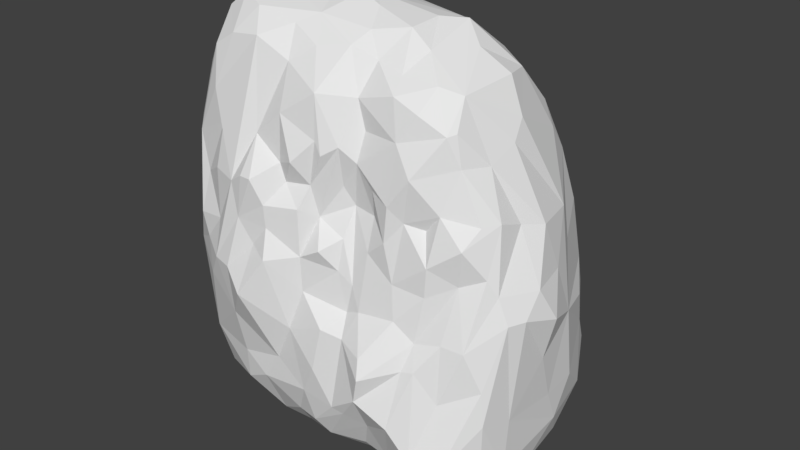 # Source: Floor_Plains_BigWall.blend  (saved by Blender 2.78.0; exported with 4.5.12 LTS)
import bpy
from mathutils import Matrix  # noqa: F401  (used for matrix-valued properties, if any)

bpy.ops.wm.read_factory_settings(use_empty=True)
scene = bpy.context.scene
scene.name = 'Scene'

# ---- collections
col_collection_1 = bpy.data.collections.new('Collection 1'); scene.collection.children.link(col_collection_1)

# ---- materials (node trees are filled in below, after node groups)
mat_material = bpy.data.materials.new('Material')
mat_material.alpha_threshold = 0.0
mat_material.use_transparent_shadow = False
mat_material.roughness = 0.5
mat_material.line_color = (0.0, 0.0, 0.0, 1.0)

# ---- material node trees

# ---- world
world_world = bpy.data.worlds.new('World'); scene.world = world_world
world_world.color = (0.05088, 0.05088, 0.05088)
world_world.use_sun_shadow = False
world_world.sun_shadow_jitter_overblur = 0.0
world_world.cycles.sampling_method = 'MANUAL'

# ---- meshes
me_cube = bpy.data.meshes.new('Cube')
me_cube.from_pydata([(1.765, -1.157, 2.956), (1.615, -1.269, 3.24), (-4.155, -1.912, 2.357), (1.777, -1.49, -0.4775), (1.574, -1.426, -0.7291), (1.735, -1.167, -0.6795), (-2.229, -1.264, 6.517), (-4.17, -1.175, -0.2125), (-4.11, -0.5791, -0.6941), (-0.0288, -2.401, 1.714), (0.05084, -2.536, 1.393), (-0.55, -2.202, 1.769), (-0.3739, -1.979, 2.247), (-2.418, -2.719, 2.15), (-2.796, -2.568, 2.483), (-1.97, -2.516, 2.851), (-2.495, -2.407, 4.19), (-2.445, -2.027, 4.827), (-2.776, -2.356, 4.006), (-2.267, -2.426, 4.196), (-4.271, 0.6338, 0.06788), (-3.975, 1.423, 4.746), (-0.472, 2.364, 0.8687), (-0.3123, 1.944, -0.05789), (-0.849, 2.289, 0.9009), (-2.741, 1.907, 4.356), (-3.736, 1.372, 5.71), (0.9267, 1.969, 3.701), (0.7557, 1.87, 4.369), (0.8058, 2.291, 2.787), (-1.061, 1.483, -0.7871), (-1.688, 1.254, -0.9185), (-3.268, -2.21, 4.052), (-3.284, -1.985, 4.776), (2.088, -0.8481, 2.505), (2.257, -0.2296, 2.334), (-1.594, -2.157, 4.587), (-1.5, -2.137, 3.79), (-1.816, -2.042, 4.157), (-1.664, -1.398, 6.286), (-0.9009, -1.678, 4.221), (-1.274, -1.859, 3.636), (-2.318, -2.38, 3.0), (-2.063, -2.349, 3.769), (-2.616, -2.406, 3.41), (-2.036, -2.342, 3.37), (-1.945, -0.3752, -1.203), (-4.122, -0.902, 5.905), (-3.954, -1.548, 5.589), (1.91, -1.006, -0.3599), (1.995, 0.1149, 0.5835), (2.057, -0.234, 1.516), (-2.007, -2.242, 0.8403), (-1.686, -2.257, 1.55), (-4.089, 1.216, 2.474), (0.3276, -1.689, 3.96), (0.4689, -1.75, 4.738), (-2.258, -1.894, -0.5319), (-1.763, -1.763, -0.641), (-3.807, 0.5542, 6.793), (1.685, 0.6972, 3.809), (1.093, 1.179, 4.856), (-1.59, 1.118, 6.291), (-4.048, 0.00518, -0.8027), (-4.25, 0.7816, 2.559), (1.569, 1.085, 3.03), (1.163, 1.9, 3.328), (1.019, 1.633, 4.338), (1.816, -0.1905, -0.7761), (1.974, 0.398, -0.06047), (-3.202, 1.395, 5.841), (-2.544, 1.698, 5.317), (1.27, 2.147, 0.9788), (1.417, 2.129, 0.5226), (1.235, 2.236, 1.588), (0.7524, 2.443, 1.361), (0.888, 2.347, 0.7525), (-1.423, 2.017, 4.108), (-0.6718, 2.336, 2.689), (-0.9708, 2.022, 4.011), (-1.369, 2.248, 2.769), (-3.601, 1.439, -0.6515), (-3.676, -1.077, -0.8602), (-3.501, -1.081, 6.783), (-3.938, -1.434, -0.462), (1.941, -0.954, 0.6196), (-0.4064, -2.37, 0.4557), (-0.6225, -2.411, 0.5105), (-1.095, -2.331, 0.000431), (1.335, -1.558, 3.749), (1.442, -1.218, 4.057), (1.071, -1.259, 4.919), (-0.273, -1.72, 4.35), (0.03746, -1.826, 3.575), (0.1103, -1.832, 4.219), (-0.3136, -1.624, 3.862), (-0.3872, -0.9197, -1.034), (-3.954, 0.1009, 6.836), (-3.586, 0.09096, 6.912), (-4.167, -1.657, 4.622), (0.4111, -1.472, 5.669), (0.4552, -1.052, 6.014), (-4.313, -0.8914, 1.337), (0.3229, -1.941, 2.336), (0.6807, -1.86, 2.031), (-0.8486, -1.918, 2.811), (-0.6631, -1.933, 2.122), (-0.5799, -1.881, 2.62), (-3.0, -1.298, 6.662), (-0.04089, -1.484, 5.859), (-2.126, -0.4312, 6.891), (-1.621, -0.3366, 6.929), (-0.5584, -1.528, 5.196), (-0.6062, -1.688, 4.69), (-1.948, -1.982, 5.283), (-1.916, -2.055, 4.469), (-0.2902, -1.489, -0.7691), (0.1863, -1.931, -0.4218), (0.7407, -1.765, -0.7191), (-3.146, 1.87, 3.228), (-3.385, 1.804, 1.018), (-3.659, 1.672, 3.48), (-3.386, 1.768, 4.371), (-4.048, 1.574, 0.757), (-4.173, 1.378, 1.139), (1.486, 1.906, -0.158), (-2.845, 0.4391, 6.829), (1.232, 1.289, -0.8427), (0.9507, -1.217, 5.439), (0.8087, -0.8574, 5.893), (1.727, 1.556, -0.02728), (0.1176, 2.214, 2.147), (-0.5601, 2.485, 1.42), (-0.4018, 2.376, 1.813), (-1.838, 2.32, 0.8359), (-2.607, 1.993, 0.2689), (-2.421, 2.124, 1.652), (-2.786, 2.104, 2.1), (-0.3164, 1.945, 4.664), (-0.03895, 1.687, 5.007), (0.2003, 2.055, 4.304), (-0.9411, 1.717, 4.935), (-2.808, 1.139, -0.9008), (-3.579, -2.249, 2.679), (-3.46, -2.34, 2.045), (-3.742, -2.211, 3.09), (1.165, -1.88, 1.077), (1.766, -1.517, 1.378), (1.491, -1.658, 2.054), (1.368, -2.095, -0.05666), (1.828, -1.532, 0.7664), (-4.311, -0.7131, 4.556), (-0.138, -1.164, 6.077), (1.262, -0.7648, 4.864), (-4.303, -1.655, 3.036), (-3.833, -1.988, 0.6588), (-3.768, -1.75, -0.2045), (-2.866, -2.169, 0.02875), (-2.843, -2.223, 0.6279), (0.4992, -2.354, 0.5528), (-0.6313, -1.127, 6.199), (-1.104, -1.208, 6.376), (0.6499, -1.542, 3.888), (0.8167, -1.746, 3.365), (0.9043, -1.539, 4.194), (1.26, -0.3209, -1.139), (-1.241, -1.949, 4.979), (-1.374, -1.942, 4.192), (-1.108, -1.977, 4.766), (1.261, -1.246, -0.8909), (-2.297, -1.324, -0.8783), (-1.908, 0.06633, -1.175), (-3.587, -1.842, 5.28), (-2.719, -1.652, 6.304), (1.367, -1.996, -0.3629), (1.205, -1.971, -0.5175), (1.85, -0.08244, 3.825), (1.658, -0.4851, 3.918), (2.092, -0.5144, 2.927), (0.8075, -2.035, 1.612), (0.5845, -2.071, 1.565), (-0.8996, -2.164, -0.2889), (-0.3404, -1.883, -0.3848), (-0.09593, -2.122, 0.2153), (-1.073, -2.376, 1.05), (-0.9765, -2.255, 1.806), (-1.477, -2.119, 2.291), (-1.335, -2.334, 0.4976), (-1.207, -0.4206, 6.794), (-1.892, -1.023, 6.687), (-2.875, -0.6603, 6.899), (-3.692, -0.3319, 6.74), (-4.245, 0.9987, 4.473), (-3.706, -0.2181, -0.9459), (1.562, 1.744, 1.11), (1.686, 1.444, 1.818), (-4.143, 0.3781, 6.65), (-4.15, 0.7672, 6.462), (-4.261, 0.04584, 5.216), (-4.001, 0.7134, 6.668), (-0.3283, 1.394, 5.815), (-0.9953, 1.569, 5.357), (0.6099, 2.181, 0.3916), (0.2208, 2.072, 0.005128), (-1.567, 0.8187, 6.615), (-2.023, 2.319, 3.913), (-4.075, 0.6698, -0.6236), (-3.901, 1.135, -0.6338), (-4.304, 0.9282, 0.6264), (1.724, 0.8321, -0.6677), (0.3911, 2.302, 2.031), (0.07594, 2.452, 1.498), (0.2984, 2.187, 3.144), (0.7448, 2.189, 2.083), (-1.254, 2.176, 0.3915), (0.1798, 0.08483, -1.275), (-0.9081, 0.06992, -1.287), (-1.496, -0.1034, 6.88), (-1.9, 0.3304, 6.819), (-2.963, 1.819, -0.5169), (-3.453, 1.805, -0.2505), (0.7877, 1.861, -0.518), (1.226, 1.9, -0.411), (0.4391, 1.065, -0.9309), (0.9288, 0.1555, 5.997), (0.7736, 0.674, 5.942), (0.3982, 0.05295, 6.342), (1.228, 0.05569, 5.405), (-0.3743, 0.005948, 6.687), (0.008383, -0.6607, 6.37), (-0.4213, -0.581, 6.63), (0.4922, -0.6321, -1.134), (-3.56, -1.585, -0.5729), (0.8725, -1.368, 5.411), (-4.002, 1.042, 6.308), (-3.521, -1.099, -0.9159), (-3.199, -2.29, 3.167), (-3.698, -2.007, 3.806), (-3.146, -2.495, 2.519), (-0.7251, -1.592, 3.91), (-0.8527, -1.834, 4.938), (-1.3, -1.859, 5.723), (-2.352, -2.255, 0.3097), (-0.1112, 2.364, 0.5175), (-3.196, 0.9912, 6.545), (-0.9007, 2.213, 2.219), (-2.227, 1.848, 4.836), (1.132, -1.766, 2.118), (-1.103, -2.108, 3.152), (-0.8079, -1.821, 3.377), (0.7848, -1.744, 2.844), (0.2035, -1.827, 2.907), (1.585, -0.2688, -1.01), (-2.534, 1.143, 6.361), (-3.816, -1.163, 6.499), (-0.3291, -1.782, 3.268), (-3.278, -1.647, 6.237), (-0.7026, -1.519, 5.692), (-3.879, 1.529, 2.4), (0.05749, 1.202, 5.99), (0.8014, 1.344, 5.219), (-4.112, 1.341, 0.04009), (-3.133, -0.07446, 7.03), (1.501, 1.138, -0.8121), (1.963, 0.1928, 2.982), (-0.9903, -0.8726, 6.555), (1.615, -0.9456, 4.075), (-0.1013, 2.315, 0.9801), (-1.768, 2.085, 0.1905), (-0.03431, 1.574, 5.47), (-0.01647, 0.3285, 6.646), (-3.674, -1.672, 5.98), (-2.865, -2.411, 1.499), (0.9131, -2.286, 0.05611), (-4.07, -1.806, 4.413), (-4.362, -0.1002, 2.873), (1.243, -1.485, 3.089), (-2.067, -1.62, 6.009), (-4.123, 1.089, 5.743), (-0.07634, 1.73, -0.5099), (-4.007, -0.2585, 6.557), (2.011, 0.5453, 2.036), (1.306, -0.2305, 5.091), (-4.067, -1.731, 0.3428), (1.984, 0.7973, 0.6374), (-0.05519, -2.5, 0.931), (-1.61, -2.169, -0.09668), (-3.797, 0.6757, -0.8506), (-3.796, 1.607, -0.239), (1.301, 0.07396, -1.144), (1.243, 2.099, 2.152), (1.218, 2.165, 0.1785), (-1.232, 2.408, 1.615), (1.953, -1.142, 2.497), (-1.491, -2.135, 2.935), (-0.2233, 0.4743, 6.589), (0.1174, -1.623, 5.206), (-1.544, 1.722, 5.24), (-4.224, -0.2672, -0.3633)], [], [(1, 276, 148), (2, 283, 155), (155, 272, 144), (175, 169, 4), (6, 277, 39), (39, 189, 6), (39, 161, 189), (46, 231, 96), (9, 11, 10), (10, 11, 285), (106, 11, 12), (12, 251, 255), (13, 15, 42), (42, 44, 14), (44, 238, 14), (17, 18, 16), (18, 44, 16), (16, 19, 17), (261, 207, 206), (261, 288, 207), (206, 20, 261), (21, 26, 122), (278, 26, 21), (23, 24, 22), (203, 23, 243), (24, 132, 22), (70, 25, 26), (26, 278, 234), (66, 29, 27), (260, 67, 28), (33, 274, 237), (33, 32, 18), (0, 293, 34), (35, 281, 264), (167, 36, 38), (166, 114, 36), (36, 115, 38), (37, 167, 38), (39, 241, 161), (40, 239, 113), (41, 249, 239), (113, 240, 40), (37, 43, 45), (45, 44, 42), (42, 15, 45), (46, 171, 216), (216, 231, 46), (48, 271, 254), (102, 275, 208), (102, 154, 275), (69, 85, 49), (64, 275, 192), (192, 54, 64), (192, 258, 54), (56, 233, 296), (56, 296, 94), (57, 170, 58), (170, 116, 58), (59, 244, 199), (59, 97, 98), (60, 61, 227), (8, 298, 206), (63, 287, 193), (64, 54, 124), (54, 258, 124), (124, 208, 64), (67, 60, 65), (60, 281, 65), (65, 290, 66), (66, 67, 65), (258, 120, 220), (220, 288, 123), (68, 69, 49), (209, 69, 68), (49, 5, 68), (71, 25, 70), (246, 25, 71), (70, 253, 71), (74, 194, 72), (72, 194, 73), (73, 291, 76), (75, 72, 76), (77, 79, 78), (79, 212, 131), (81, 220, 219), (81, 288, 220), (83, 256, 108), (191, 254, 83), (8, 82, 84), (283, 7, 84), (85, 51, 34), (85, 293, 150), (11, 184, 87), (88, 86, 87), (87, 187, 88), (89, 266, 90), (92, 93, 94), (92, 95, 93), (95, 239, 255), (118, 116, 96), (97, 191, 262), (97, 280, 191), (99, 274, 271), (48, 47, 99), (271, 48, 99), (109, 296, 100), (7, 283, 154), (104, 250, 103), (104, 276, 250), (9, 10, 103), (106, 12, 107), (107, 249, 105), (107, 105, 106), (173, 6, 108), (101, 152, 109), (110, 189, 111), (257, 112, 296), (92, 94, 113), (114, 166, 241), (115, 36, 114), (17, 115, 114), (118, 169, 175), (119, 258, 121), (137, 120, 119), (121, 21, 122), (122, 25, 119), (73, 130, 125), (126, 262, 218), (223, 221, 127), (128, 129, 233), (133, 245, 78), (78, 131, 133), (136, 135, 137), (140, 79, 138), (138, 141, 139), (171, 287, 142), (31, 219, 30), (2, 144, 143), (143, 145, 2), (237, 145, 236), (276, 247, 148), (273, 149, 146), (198, 275, 151), (47, 198, 151), (152, 230, 160), (90, 266, 91), (155, 283, 156), (156, 157, 155), (157, 232, 57), (286, 242, 57), (242, 158, 157), (117, 273, 159), (277, 114, 241), (39, 277, 241), (230, 265, 160), (162, 55, 163), (55, 251, 163), (162, 163, 164), (5, 169, 165), (231, 215, 165), (168, 166, 167), (169, 5, 4), (170, 57, 235), (271, 274, 172), (173, 256, 172), (172, 256, 271), (174, 175, 3), (176, 153, 177), (282, 153, 176), (176, 177, 178), (177, 266, 0), (179, 273, 146), (179, 180, 159), (180, 285, 159), (181, 116, 182), (183, 86, 181), (53, 184, 185), (184, 11, 185), (217, 188, 228), (265, 188, 111), (189, 161, 265), (190, 110, 262), (194, 74, 195), (196, 280, 97), (196, 199, 197), (196, 97, 199), (197, 278, 192), (197, 199, 234), (260, 269, 259), (269, 201, 200), (80, 136, 205), (77, 80, 205), (205, 25, 246), (246, 77, 205), (284, 69, 130), (284, 130, 194), (281, 50, 284), (194, 281, 284), (211, 131, 210), (210, 212, 29), (210, 131, 212), (210, 213, 75), (292, 24, 214), (23, 279, 214), (24, 23, 214), (215, 231, 216), (0, 1, 148, 293), (221, 291, 222), (127, 215, 223), (31, 30, 223), (215, 31, 223), (61, 260, 225), (224, 225, 226), (224, 129, 227), (229, 270, 228), (1, 89, 276), (272, 14, 238, 144), (1, 266, 89), (145, 274, 2), (2, 155, 144), (3, 4, 5), (3, 175, 4), (170, 46, 96), (170, 235, 46), (8, 7, 298), (9, 12, 11), (9, 103, 12), (103, 251, 12), (255, 107, 12), (255, 239, 107), (13, 42, 14), (14, 272, 13), (267, 243, 22, 132), (114, 277, 17), (18, 238, 44), (17, 19, 115), (16, 44, 19), (261, 20, 208), (122, 26, 25), (212, 28, 27, 29), (243, 23, 22), (203, 279, 23), (24, 292, 132), (26, 234, 70), (234, 244, 70), (66, 290, 29), (67, 66, 27, 28), (28, 212, 140), (18, 32, 236, 238), (140, 260, 28), (30, 219, 279), (32, 33, 237), (237, 236, 32), (172, 33, 18, 173), (173, 18, 17, 277), (19, 43, 38, 115), (178, 0, 34), (178, 34, 35), (178, 35, 264), (0, 266, 1), (167, 166, 36), (37, 38, 43), (240, 113, 112, 257), (45, 294, 37), (241, 257, 161), (41, 248, 249), (40, 240, 41), (41, 294, 248), (40, 41, 239), (44, 45, 43, 19), (150, 3, 49, 85), (45, 15, 294), (47, 48, 254), (47, 254, 280), (47, 151, 99), (151, 154, 99), (208, 20, 102), (20, 298, 102), (13, 52, 53, 15), (49, 3, 5), (50, 85, 69), (50, 69, 284), (50, 281, 51), (51, 85, 50), (15, 53, 186, 294), (158, 242, 52, 272), (187, 52, 242, 286), (52, 13, 272), (53, 52, 187), (282, 176, 60, 227), (192, 21, 258), (94, 93, 55), (93, 251, 55), (94, 55, 56), (57, 58, 286), (58, 116, 181), (98, 126, 59), (98, 262, 126), (259, 62, 204, 295), (176, 264, 60), (264, 281, 60), (62, 259, 200), (297, 253, 62, 201), (62, 200, 201), (244, 204, 62, 253), (246, 71, 253, 297), (63, 8, 206), (208, 275, 64), (65, 281, 290), (67, 61, 60), (67, 260, 61), (123, 258, 220), (220, 120, 135), (68, 5, 252), (252, 289, 68), (70, 244, 253), (74, 75, 213, 290), (73, 194, 130), (72, 73, 76), (125, 291, 73), (75, 76, 267), (75, 74, 72), (142, 81, 219, 31), (78, 79, 131), (78, 80, 77), (78, 245, 80), (245, 292, 80), (77, 141, 79), (77, 297, 141), (256, 83, 254, 271), (142, 287, 81), (235, 232, 82), (190, 83, 108, 189), (87, 86, 285, 11), (83, 190, 191), (191, 280, 254), (7, 8, 84), (84, 232, 156), (84, 82, 232), (156, 283, 84), (51, 35, 34), (51, 281, 35), (85, 34, 293), (87, 184, 187), (118, 96, 231, 169), (187, 286, 88), (164, 89, 90), (90, 91, 164), (93, 255, 251), (93, 95, 255), (186, 185, 106, 105), (97, 262, 98), (99, 154, 274), (100, 296, 233), (233, 101, 100), (233, 129, 101), (102, 298, 7), (102, 7, 154), (103, 250, 251), (103, 10, 104), (10, 180, 104), (10, 285, 180), (185, 11, 106), (107, 239, 249), (294, 186, 105, 248), (105, 249, 248), (208, 124, 123, 261), (108, 256, 173), (173, 277, 6), (108, 6, 189), (257, 296, 109), (100, 101, 109), (113, 296, 112), (113, 95, 92), (113, 239, 95), (113, 94, 296), (118, 175, 117), (175, 273, 117), (118, 117, 116), (119, 120, 258), (119, 25, 137), (137, 135, 120), (121, 258, 21), (121, 122, 119), (263, 125, 130, 209), (124, 258, 123), (123, 288, 261), (125, 263, 222), (125, 222, 291), (217, 295, 218), (218, 204, 126), (204, 59, 126), (204, 244, 59), (263, 289, 127), (223, 279, 221), (128, 153, 129), (153, 282, 129), (292, 245, 133, 132), (211, 132, 133, 131), (292, 134, 136, 80), (211, 267, 132), (135, 134, 268), (134, 292, 268), (135, 268, 219), (134, 135, 136), (137, 205, 136), (137, 25, 205), (260, 140, 138, 139), (201, 269, 139, 141), (139, 269, 260), (140, 212, 79), (183, 182, 117, 159), (138, 79, 141), (141, 297, 201), (171, 193, 287), (142, 216, 171), (171, 46, 193), (46, 235, 193), (31, 216, 142), (143, 144, 238), (143, 238, 236), (143, 236, 145), (237, 274, 145), (148, 146, 147), (148, 147, 293), (146, 148, 247), (146, 149, 147), (150, 147, 149), (150, 293, 147), (151, 275, 154), (47, 280, 198), (160, 109, 152), (160, 257, 109), (152, 101, 229), (152, 229, 230), (153, 128, 91), (91, 128, 233), (91, 266, 153), (154, 283, 2), (154, 2, 274), (156, 232, 157), (157, 158, 155), (158, 272, 155), (157, 57, 242), (182, 116, 117), (55, 162, 164, 56), (159, 285, 183), (160, 265, 161), (161, 257, 160), (56, 164, 91, 233), (276, 89, 163, 250), (163, 251, 250), (164, 163, 89), (41, 167, 37, 294), (165, 289, 252), (165, 215, 289), (252, 5, 165), (169, 231, 165), (168, 241, 166), (168, 167, 240), (167, 41, 240), (241, 168, 240, 257), (149, 174, 3, 150), (96, 116, 170), (57, 232, 235), (274, 33, 172), (273, 175, 174, 149), (104, 179, 247, 276), (178, 177, 0), (177, 153, 266), (178, 264, 176), (179, 159, 273), (146, 247, 179), (58, 181, 88, 286), (179, 104, 180), (182, 183, 181), (183, 285, 86), (181, 86, 88), (8, 63, 193, 82), (185, 186, 53), (53, 187, 184), (228, 188, 230), (265, 230, 188), (189, 265, 111), (262, 191, 190), (190, 189, 110), (192, 278, 21), (193, 235, 82), (76, 202, 243, 267), (195, 74, 290), (194, 195, 281), (195, 290, 281), (198, 280, 196), (198, 196, 197), (198, 197, 192), (192, 275, 198), (234, 278, 197), (199, 97, 59), (199, 244, 234), (200, 259, 269), (203, 221, 279), (203, 243, 202), (291, 221, 203, 202), (287, 63, 206, 207), (202, 76, 291), (204, 218, 295), (246, 297, 77), (206, 298, 20), (207, 288, 81), (263, 209, 68, 289), (207, 81, 287), (211, 210, 75, 267), (209, 130, 69), (268, 214, 279, 219), (210, 29, 213), (213, 29, 290), (225, 224, 227, 61), (268, 292, 214), (215, 216, 31), (217, 111, 188), (217, 228, 295), (217, 218, 111), (218, 110, 111), (218, 262, 110), (219, 220, 135), (222, 127, 221), (222, 263, 127), (223, 30, 279), (127, 289, 215), (225, 260, 259), (270, 225, 259, 295), (225, 270, 226), (129, 226, 270, 229), (226, 129, 224), (227, 129, 282), (228, 270, 295), (228, 230, 229), (229, 101, 129)])
_uv = me_cube.uv_layers.new(name='UVMap')
_uv.uv.foreach_set('vector', [0.1018, 0.1162, 0.1021, 0.109, 0.1176, 0.1079, 0.1088, 0.1114, 0.0891, 0.08307, 0.09498, 0.08576, 0.04955, 0.06898, 0.04727, 0.09028, 0.03676, 0.08522, 0.3012, 0.1164, 0.3105, 0.1117, 0.3105, 0.118, 0.2087, 0.2929, 0.2181, 0.2918, 0.2164, 0.3, 0.2164, 0.3, 0.2077, 0.2998, 0.2087, 0.2929, 0.2164, 0.3, 0.2182, 0.3098, 0.2077, 0.2998, 0.2897, 0.06018, 0.31, 0.09648, 0.2988, 0.08581, 0.115, 0.08014, 0.1095, 0.0733, 0.1203, 0.07948, 0.1203, 0.07948, 0.1095, 0.0733, 0.125, 0.07621, 0.1028, 0.07416, 0.1095, 0.0733, 0.1036, 0.07886, 0.1036, 0.07886, 0.09882, 0.09093, 0.0903, 0.08444, 0.09426, 0.04405, 0.08774, 0.05455, 0.08263, 0.05044, 0.08263, 0.05044, 0.0756, 0.0474, 0.0866, 0.04028, 0.0756, 0.0474, 0.08323, 0.03542, 0.0866, 0.04028, 0.05731, 0.05728, 0.06686, 0.04754, 0.0669, 0.05233, 0.06686, 0.04754, 0.0756, 0.0474, 0.0669, 0.05233, 0.0669, 0.05233, 0.06858, 0.05574, 0.05731, 0.05728, 0.0477, 0.1007, 0.04443, 0.08923, 0.05044, 0.08612, 0.0477, 0.1007, 0.04184, 0.09836, 0.04443, 0.08923, 0.05044, 0.08612, 0.05692, 0.09611, 0.0477, 0.1007, 0.3071, 0.3045, 0.3098, 0.3161, 0.299, 0.3079, 0.1001, 0.1826, 0.09611, 0.184, 0.08723, 0.1703, 0.05955, 0.04692, 0.0743, 0.05724, 0.06965, 0.06019, 0.05376, 0.05249, 0.05955, 0.04692, 0.06281, 0.0588, 0.0743, 0.05724, 0.07487, 0.06682, 0.06965, 0.06019, 0.2593, 0.4248, 0.2652, 0.4088, 0.2656, 0.4314, 0.09611, 0.184, 0.1001, 0.1826, 0.1055, 0.1905, 0.1111, 0.1654, 0.1126, 0.1576, 0.1143, 0.1697, 0.3136, 0.3951, 0.3106, 0.3798, 0.3144, 0.3792, 0.05167, 0.0445, 0.04946, 0.03187, 0.06072, 0.03426, 0.05167, 0.0445, 0.06193, 0.04088, 0.06686, 0.04754, 0.2619, 0.3744, 0.2584, 0.3671, 0.2621, 0.3653, 0.2687, 0.3589, 0.2772, 0.3501, 0.2796, 0.3666, 0.03003, 0.1485, 0.02412, 0.1527, 0.0237, 0.1449, 0.06368, 0.07657, 0.05504, 0.06685, 0.06712, 0.06872, 0.02412, 0.1527, 0.02065, 0.1477, 0.0237, 0.1449, 0.07746, 0.06709, 0.07234, 0.07146, 0.07015, 0.06415, 0.2164, 0.3, 0.2285, 0.3013, 0.2182, 0.3098, 0.05373, 0.1814, 0.05005, 0.1811, 0.05541, 0.1764, 0.07942, 0.07117, 0.08573, 0.07741, 0.0785, 0.08179, 0.05541, 0.1764, 0.05935, 0.1775, 0.05373, 0.1814, 0.07746, 0.06709, 0.07485, 0.05751, 0.07991, 0.05637, 0.07991, 0.05637, 0.0756, 0.0474, 0.08263, 0.05044, 0.08263, 0.05044, 0.08774, 0.05455, 0.07991, 0.05637, 0.2244, 0.1257, 0.2264, 0.1308, 0.2129, 0.1363, 0.3033, 0.07255, 0.31, 0.09648, 0.2897, 0.06018, 0.3069, 0.3836, 0.3118, 0.3884, 0.3099, 0.3997, 0.08715, 0.1038, 0.09043, 0.1321, 0.05804, 0.1064, 0.08715, 0.1038, 0.1115, 0.1233, 0.09043, 0.1321, 0.2599, 0.3191, 0.247, 0.3375, 0.2392, 0.3229, 0.07655, 0.1337, 0.09043, 0.1321, 0.09031, 0.1634, 0.09031, 0.1634, 0.07028, 0.1355, 0.07655, 0.1337, 0.09031, 0.1634, 0.06561, 0.1366, 0.07028, 0.1355, 0.2527, 0.3248, 0.2452, 0.3353, 0.2437, 0.3219, 0.07782, 0.1025, 0.06883, 0.0996, 0.08206, 0.09467, 0.2696, 0.0666, 0.2767, 0.06131, 0.2762, 0.07237, 0.2767, 0.06131, 0.2931, 0.09137, 0.2762, 0.07237, 0.254, 0.4439, 0.2525, 0.431, 0.2582, 0.4444, 0.254, 0.4439, 0.251, 0.4502, 0.2465, 0.4458, 0.293, 0.3765, 0.3082, 0.3903, 0.2971, 0.4051, 0.06561, 0.07614, 0.06457, 0.08329, 0.05044, 0.08612, 0.256, 0.1198, 0.2561, 0.1278, 0.2495, 0.1183, 0.07655, 0.1337, 0.07028, 0.1355, 0.05674, 0.1171, 0.07028, 0.1355, 0.06561, 0.1366, 0.05674, 0.1171, 0.05674, 0.1171, 0.05804, 0.1064, 0.07655, 0.1337, 0.3106, 0.3798, 0.293, 0.3765, 0.2926, 0.3625, 0.293, 0.3765, 0.2772, 0.3501, 0.2926, 0.3625, 0.2926, 0.3625, 0.3002, 0.3436, 0.3064, 0.3627, 0.3064, 0.3627, 0.3106, 0.3798, 0.2926, 0.3625, 0.09991, 0.1023, 0.08953, 0.09549, 0.08412, 0.08454, 0.08412, 0.08454, 0.08675, 0.08131, 0.09389, 0.08808, 0.2471, 0.3119, 0.2599, 0.3191, 0.2392, 0.3229, 0.2616, 0.3076, 0.2599, 0.3191, 0.2471, 0.3119, 0.2604, 0.1758, 0.2563, 0.1721, 0.2684, 0.1648, 0.1026, 0.1393, 0.1088, 0.1371, 0.1043, 0.1495, 0.08374, 0.169, 0.09195, 0.1734, 0.08384, 0.1762, 0.2593, 0.4248, 0.2474, 0.4204, 0.2571, 0.4116, 0.1045, 0.1435, 0.09632, 0.1398, 0.1001, 0.1367, 0.1001, 0.1367, 0.09632, 0.1398, 0.09713, 0.1313, 0.04088, 0.1188, 0.04136, 0.1151, 0.04814, 0.1197, 0.05737, 0.07458, 0.04672, 0.07089, 0.05131, 0.0679, 0.07942, 0.1545, 0.07486, 0.1483, 0.07995, 0.1368, 0.052, 0.159, 0.07084, 0.1722, 0.06734, 0.1829, 0.08215, 0.07755, 0.08412, 0.08454, 0.07805, 0.08497, 0.08215, 0.07755, 0.08675, 0.08131, 0.08412, 0.08454, 0.1953, 0.2754, 0.2068, 0.2742, 0.2016, 0.2816, 0.2443, 0.4506, 0.2385, 0.4592, 0.2347, 0.4553, 0.2323, 0.08922, 0.2371, 0.083, 0.2451, 0.08641, 0.0891, 0.08307, 0.07731, 0.07896, 0.07836, 0.07333, 0.247, 0.3375, 0.263, 0.3467, 0.2621, 0.3653, 0.247, 0.3375, 0.2584, 0.3671, 0.2407, 0.3432, 0.1095, 0.0733, 0.1155, 0.06172, 0.1256, 0.0663, 0.07928, 0.105, 0.08088, 0.1181, 0.07803, 0.1155, 0.07803, 0.1155, 0.07206, 0.105, 0.07928, 0.105, 0.2633, 0.3893, 0.2733, 0.3903, 0.2699, 0.3918, 0.07707, 0.08985, 0.08941, 0.09104, 0.08206, 0.09467, 0.05118, 0.1744, 0.04746, 0.1771, 0.04434, 0.1742, 0.08223, 0.08773, 0.0785, 0.08179, 0.0903, 0.08444, 0.3003, 0.1076, 0.2931, 0.09137, 0.2988, 0.08581, 0.04534, 0.1433, 0.04186, 0.1444, 0.03868, 0.1371, 0.04534, 0.1433, 0.04386, 0.1475, 0.04186, 0.1444, 0.04536, 0.03189, 0.04946, 0.03187, 0.03232, 0.04469, 0.132, 0.1613, 0.1266, 0.1707, 0.1251, 0.1465, 0.03232, 0.04469, 0.03441, 0.03943, 0.04536, 0.03189, 0.2338, 0.3227, 0.2437, 0.3219, 0.2393, 0.3289, 0.07731, 0.07896, 0.0891, 0.08307, 0.1115, 0.1233, 0.1132, 0.09459, 0.1033, 0.09991, 0.1073, 0.08999, 0.1132, 0.09459, 0.1021, 0.109, 0.1033, 0.09991, 0.115, 0.08014, 0.1203, 0.07948, 0.1073, 0.08999, 0.1028, 0.07416, 0.1036, 0.07886, 0.09701, 0.07762, 0.09701, 0.07762, 0.08573, 0.07741, 0.09294, 0.07412, 0.09701, 0.07762, 0.09294, 0.07412, 0.1028, 0.07416, 0.21, 0.2829, 0.2087, 0.2929, 0.2016, 0.2816, 0.233, 0.3328, 0.2286, 0.3235, 0.2338, 0.3227, 0.2254, 0.4319, 0.2178, 0.4337, 0.2205, 0.4246, 0.2313, 0.3118, 0.2385, 0.312, 0.2437, 0.3219, 0.05118, 0.1744, 0.04856, 0.1708, 0.05541, 0.1764, 0.2299, 0.2891, 0.2386, 0.2989, 0.2285, 0.3013, 0.06568, 0.0638, 0.06712, 0.06872, 0.05504, 0.06685, 0.05731, 0.05728, 0.06568, 0.0638, 0.05504, 0.06685, 0.3003, 0.1076, 0.3105, 0.1117, 0.3012, 0.1164, 0.09804, 0.1157, 0.09991, 0.1023, 0.1035, 0.1136, 0.1057, 0.05535, 0.1051, 0.0365, 0.1161, 0.06279, 0.1035, 0.1136, 0.1117, 0.1206, 0.1055, 0.1232, 0.1258, 0.07255, 0.1181, 0.07814, 0.1161, 0.06279, 0.2882, 0.3184, 0.276, 0.3131, 0.2801, 0.3093, 0.2421, 0.4327, 0.2394, 0.442, 0.2306, 0.4215, 0.2129, 0.2689, 0.2153, 0.2838, 0.2045, 0.2775, 0.2446, 0.3373, 0.236, 0.3385, 0.2452, 0.3353, 0.07469, 0.07104, 0.08277, 0.07044, 0.08341, 0.07833, 0.08341, 0.07833, 0.0692, 0.0765, 0.07469, 0.07104, 0.09834, 0.05314, 0.0914, 0.03553, 0.1057, 0.05535, 0.0701, 0.1596, 0.052, 0.159, 0.06239, 0.1546, 0.0875, 0.1137, 0.09027, 0.1223, 0.08213, 0.1137, 0.2264, 0.1308, 0.2561, 0.1278, 0.2455, 0.1386, 0.06112, 0.08377, 0.07805, 0.08497, 0.05649, 0.08991, 0.07468, 0.022, 0.08592, 0.02945, 0.07676, 0.03055, 0.03288, 0.1216, 0.03176, 0.1252, 0.02622, 0.1166, 0.06072, 0.03426, 0.07034, 0.02986, 0.07375, 0.03808, 0.1021, 0.109, 0.1148, 0.1022, 0.1176, 0.1079, 0.1415, 0.08845, 0.1451, 0.09578, 0.1285, 0.09811, 0.1088, 0.1675, 0.09043, 0.1321, 0.1127, 0.1523, 0.1266, 0.1707, 0.1088, 0.1675, 0.1127, 0.1523, 0.2286, 0.3235, 0.2165, 0.3239, 0.2234, 0.3166, 0.2699, 0.3918, 0.2733, 0.3903, 0.2764, 0.4056, 0.2424, 0.05264, 0.2452, 0.04608, 0.2533, 0.04669, 0.2533, 0.04669, 0.2565, 0.06289, 0.2424, 0.05264, 0.2565, 0.06289, 0.2601, 0.04647, 0.2696, 0.0666, 0.2694, 0.07995, 0.2579, 0.07249, 0.2696, 0.0666, 0.2579, 0.07249, 0.2503, 0.06753, 0.2565, 0.06289, 0.2911, 0.1024, 0.2906, 0.1175, 0.2813, 0.1152, 0.2181, 0.2918, 0.2299, 0.2891, 0.2285, 0.3013, 0.2164, 0.3, 0.2181, 0.2918, 0.2285, 0.3013, 0.2165, 0.3239, 0.215, 0.3137, 0.2234, 0.3166, 0.08838, 0.1029, 0.086, 0.09759, 0.09715, 0.1024, 0.086, 0.09759, 0.09882, 0.09093, 0.09715, 0.1024, 0.08838, 0.1029, 0.09715, 0.1024, 0.08643, 0.108, 0.3133, 0.1195, 0.3105, 0.1117, 0.3193, 0.1061, 0.31, 0.09648, 0.3134, 0.08809, 0.3193, 0.1061, 0.06741, 0.07763, 0.06368, 0.07657, 0.07234, 0.07146, 0.3105, 0.1117, 0.3133, 0.1195, 0.3105, 0.118, 0.2767, 0.06131, 0.2696, 0.0666, 0.2672, 0.04267, 0.03232, 0.04469, 0.04946, 0.03187, 0.04249, 0.04251, 0.21, 0.2829, 0.2068, 0.2742, 0.2174, 0.2648, 0.2174, 0.2648, 0.2068, 0.2742, 0.2072, 0.267, 0.301, 0.1199, 0.3012, 0.1164, 0.3095, 0.1229, 0.2824, 0.3812, 0.2822, 0.4017, 0.2781, 0.3852, 0.2908, 0.4019, 0.2822, 0.4017, 0.2824, 0.3812, 0.2824, 0.3812, 0.2781, 0.3852, 0.2696, 0.3698, 0.2781, 0.3852, 0.2733, 0.3903, 0.2619, 0.3744, 0.1202, 0.09409, 0.1415, 0.08845, 0.1285, 0.09811, 0.1202, 0.09409, 0.1194, 0.09035, 0.1328, 0.0838, 0.1194, 0.09035, 0.125, 0.07621, 0.1328, 0.0838, 0.278, 0.08875, 0.2931, 0.09137, 0.2861, 0.09491, 0.08788, 0.1198, 0.08088, 0.1181, 0.08514, 0.1051, 0.1043, 0.05488, 0.1155, 0.06172, 0.1062, 0.06671, 0.1155, 0.06172, 0.1095, 0.0733, 0.1062, 0.06671, 0.2216, 0.4206, 0.2157, 0.4196, 0.211, 0.4045, 0.215, 0.3137, 0.208, 0.3133, 0.2028, 0.3079, 0.2077, 0.2998, 0.2182, 0.3098, 0.215, 0.3137, 0.2314, 0.4437, 0.2254, 0.4319, 0.2394, 0.442, 0.09632, 0.1398, 0.1045, 0.1435, 0.0971, 0.1493, 0.1169, 0.1908, 0.1241, 0.1848, 0.1219, 0.1915, 0.1169, 0.1908, 0.1128, 0.1934, 0.1104, 0.1909, 0.2566, 0.4493, 0.251, 0.4502, 0.2582, 0.4444, 0.1104, 0.1909, 0.1001, 0.1826, 0.09031, 0.1634, 0.2612, 0.4451, 0.2582, 0.4444, 0.2629, 0.4401, 0.217, 0.3716, 0.2275, 0.381, 0.2207, 0.3852, 0.07981, 0.1158, 0.08831, 0.125, 0.07989, 0.1209, 0.09241, 0.07361, 0.09834, 0.05314, 0.1083, 0.08235, 0.1002, 0.08544, 0.09241, 0.07361, 0.1083, 0.08235, 0.0898, 0.1587, 0.09195, 0.1734, 0.08374, 0.169, 0.08374, 0.169, 0.07942, 0.1545, 0.0898, 0.1587, 0.2703, 0.3274, 0.2599, 0.3191, 0.276, 0.3131, 0.2703, 0.3274, 0.276, 0.3131, 0.2872, 0.3294, 0.2772, 0.3501, 0.2608, 0.3305, 0.2703, 0.3274, 0.2872, 0.3294, 0.2772, 0.3501, 0.2703, 0.3274, 0.04391, 0.1283, 0.03793, 0.1313, 0.03683, 0.1265, 0.07152, 0.1844, 0.07084, 0.1722, 0.07841, 0.1772, 0.07152, 0.1844, 0.06734, 0.1829, 0.07084, 0.1722, 0.04942, 0.1562, 0.04706, 0.1525, 0.05207, 0.1516, 0.08432, 0.06362, 0.0743, 0.05724, 0.07572, 0.04783, 0.05448, 0.1035, 0.04908, 0.09928, 0.06694, 0.1042, 0.0743, 0.05724, 0.05955, 0.04692, 0.07572, 0.04783, 0.3134, 0.08809, 0.31, 0.09648, 0.3033, 0.07255, 0.1057, 0.1179, 0.1018, 0.1162, 0.1176, 0.1079, 0.1126, 0.119, 0.04102, 0.1047, 0.04136, 0.1151, 0.03735, 0.1082, 0.1947, 0.168, 0.199, 0.1439, 0.2031, 0.1594, 0.2316, 0.1471, 0.2256, 0.1551, 0.2031, 0.1594, 0.199, 0.1439, 0.2316, 0.1471, 0.2031, 0.1594, 0.3082, 0.3903, 0.3136, 0.3951, 0.3101, 0.4101, 0.2009, 0.3839, 0.2079, 0.3808, 0.2043, 0.3929, 0.3034, 0.4138, 0.2894, 0.4184, 0.2971, 0.4051, 0.2016, 0.4048, 0.2104, 0.3967, 0.211, 0.4045, 0.03826, 0.131, 0.04478, 0.13, 0.04084, 0.1345, 0.04727, 0.09028, 0.037, 0.09862, 0.03389, 0.09358, 0.03676, 0.08522, 0.2628, 0.3795, 0.2733, 0.3903, 0.2633, 0.3893, 0.1187, 0.1198, 0.1252, 0.1423, 0.1088, 0.1114, 0.223, 0.05931, 0.2424, 0.05264, 0.2296, 0.06887, 0.3095, 0.1229, 0.3105, 0.118, 0.3133, 0.1195, 0.3095, 0.1229, 0.3012, 0.1164, 0.3105, 0.118, 0.2767, 0.06131, 0.2897, 0.06018, 0.2988, 0.08581, 0.2767, 0.06131, 0.2672, 0.04267, 0.2897, 0.06018, 0.06561, 0.07614, 0.07731, 0.07896, 0.06457, 0.08329, 0.115, 0.08014, 0.1036, 0.07886, 0.1095, 0.0733, 0.115, 0.08014, 0.1073, 0.08999, 0.1036, 0.07886, 0.1073, 0.08999, 0.09882, 0.09093, 0.1036, 0.07886, 0.0903, 0.08444, 0.09701, 0.07762, 0.1036, 0.07886, 0.0903, 0.08444, 0.0785, 0.08179, 0.09701, 0.07762, 0.09426, 0.04405, 0.08263, 0.05044, 0.0866, 0.04028, 0.037, 0.09862, 0.04727, 0.09028, 0.0428, 0.1024, 0.0653, 0.06339, 0.06281, 0.0588, 0.06965, 0.06019, 0.07487, 0.06682, 0.2299, 0.2891, 0.2181, 0.2918, 0.2322, 0.2796, 0.06686, 0.04754, 0.08323, 0.03542, 0.0756, 0.0474, 0.05731, 0.05728, 0.06858, 0.05574, 0.06568, 0.0638, 0.0669, 0.05233, 0.0756, 0.0474, 0.06858, 0.05574, 0.0477, 0.1007, 0.05692, 0.09611, 0.05804, 0.1064, 0.2709, 0.4184, 0.2656, 0.4314, 0.2652, 0.4088, 0.03781, 0.1191, 0.0423, 0.1284, 0.03837, 0.1275, 0.03318, 0.1221, 0.06281, 0.0588, 0.05955, 0.04692, 0.06965, 0.06019, 0.05003, 0.1078, 0.04908, 0.09928, 0.05448, 0.1035, 0.0743, 0.05724, 0.08432, 0.06362, 0.07487, 0.06682, 0.2656, 0.4314, 0.2629, 0.4401, 0.2593, 0.4248, 0.2629, 0.4401, 0.2525, 0.431, 0.2593, 0.4248, 0.1111, 0.1654, 0.1063, 0.1507, 0.1126, 0.1576, 0.3106, 0.3798, 0.3064, 0.3627, 0.3105, 0.3682, 0.3144, 0.3792, 0.07841, 0.1629, 0.07084, 0.1722, 0.0701, 0.1596, 0.06686, 0.04754, 0.06193, 0.04088, 0.07375, 0.03808, 0.08323, 0.03542, 0.08504, 0.1068, 0.07173, 0.1085, 0.07871, 0.1028, 0.05649, 0.08991, 0.07805, 0.08497, 0.04908, 0.09928, 0.06193, 0.04088, 0.05167, 0.0445, 0.06072, 0.03426, 0.06072, 0.03426, 0.07375, 0.03808, 0.06193, 0.04088, 0.04249, 0.04251, 0.05167, 0.0445, 0.06686, 0.04754, 0.0351, 0.0606, 0.0351, 0.0606, 0.06686, 0.04754, 0.05731, 0.05728, 0.04324, 0.06951, 0.06858, 0.05574, 0.07485, 0.05751, 0.07015, 0.06415, 0.06568, 0.0638, 0.2696, 0.3698, 0.2619, 0.3744, 0.2621, 0.3653, 0.2696, 0.3698, 0.2621, 0.3653, 0.2687, 0.3589, 0.2696, 0.3698, 0.2687, 0.3589, 0.2796, 0.3666, 0.2619, 0.3744, 0.2733, 0.3903, 0.2628, 0.3795, 0.03003, 0.1485, 0.02778, 0.1588, 0.02412, 0.1527, 0.07746, 0.06709, 0.07015, 0.06415, 0.07485, 0.05751, 0.2412, 0.3051, 0.2452, 0.3086, 0.2385, 0.312, 0.2313, 0.3118, 0.07991, 0.05637, 0.08801, 0.06387, 0.07746, 0.06709, 0.2285, 0.3013, 0.2313, 0.3118, 0.2182, 0.3098, 0.07942, 0.07117, 0.08798, 0.07075, 0.08573, 0.07741, 0.05373, 0.1814, 0.05935, 0.1775, 0.05261, 0.1871, 0.07942, 0.07117, 0.08801, 0.06387, 0.08798, 0.07075, 0.0739, 0.07996, 0.07942, 0.07117, 0.0785, 0.08179, 0.02849, 0.1146, 0.0344, 0.1138, 0.0347, 0.1176, 0.03326, 0.122, 0.2407, 0.3432, 0.2322, 0.3241, 0.2392, 0.3229, 0.247, 0.3375, 0.07991, 0.05637, 0.08774, 0.05455, 0.08801, 0.06387, 0.3015, 0.393, 0.3069, 0.3836, 0.3099, 0.3997, 0.3015, 0.393, 0.3099, 0.3997, 0.299, 0.4071, 0.1266, 0.1707, 0.1127, 0.1523, 0.1251, 0.1465, 0.1127, 0.1523, 0.1115, 0.1233, 0.1251, 0.1465, 0.05804, 0.1064, 0.05692, 0.09611, 0.08715, 0.1038, 0.05692, 0.09611, 0.06457, 0.08329, 0.08715, 0.1038, 0.0428, 0.1024, 0.063, 0.09733, 0.05881, 0.1068, 0.04138, 0.1127, 0.2604, 0.1758, 0.2534, 0.177, 0.2563, 0.1721, 0.2608, 0.3305, 0.247, 0.3375, 0.2599, 0.3191, 0.2608, 0.3305, 0.2599, 0.3191, 0.2703, 0.3274, 0.2608, 0.3305, 0.2772, 0.3501, 0.263, 0.3467, 0.263, 0.3467, 0.247, 0.3375, 0.2608, 0.3305, 0.08774, 0.05455, 0.1043, 0.05488, 0.09593, 0.06161, 0.08801, 0.06387, 0.05747, 0.08387, 0.065, 0.08883, 0.063, 0.09733, 0.04727, 0.09028, 0.07206, 0.105, 0.063, 0.09733, 0.065, 0.08883, 0.07657, 0.0963, 0.063, 0.09733, 0.0428, 0.1024, 0.04727, 0.09028, 0.1043, 0.05488, 0.1106, 0.04727, 0.1202, 0.05575, 0.2908, 0.4019, 0.2824, 0.3812, 0.293, 0.3765, 0.2971, 0.4051, 0.09031, 0.1634, 0.08723, 0.1703, 0.06561, 0.1366, 0.08206, 0.09467, 0.08941, 0.09104, 0.086, 0.09759, 0.08941, 0.09104, 0.09882, 0.09093, 0.086, 0.09759, 0.06103, 0.1532, 0.06338, 0.1567, 0.05609, 0.1551, 0.2696, 0.0666, 0.2762, 0.07237, 0.2694, 0.07995, 0.2762, 0.07237, 0.2931, 0.09137, 0.278, 0.08875, 0.2465, 0.4458, 0.2421, 0.4327, 0.254, 0.4439, 0.2465, 0.4458, 0.2394, 0.442, 0.2421, 0.4327, 0.2207, 0.3852, 0.237, 0.4082, 0.2325, 0.4119, 0.2143, 0.3978, 0.2824, 0.3812, 0.2796, 0.3666, 0.293, 0.3765, 0.2796, 0.3666, 0.2772, 0.3501, 0.293, 0.3765, 0.237, 0.4082, 0.2207, 0.3852, 0.2276, 0.3877, 0.2466, 0.3982, 0.2474, 0.4204, 0.237, 0.4082, 0.2385, 0.393, 0.237, 0.4082, 0.2276, 0.3877, 0.2385, 0.393, 0.2525, 0.431, 0.2325, 0.4119, 0.237, 0.4082, 0.2474, 0.4204, 0.257, 0.4044, 0.2571, 0.4116, 0.2474, 0.4204, 0.2466, 0.3982, 0.05728, 0.07871, 0.06561, 0.07614, 0.05044, 0.08612, 0.05804, 0.1064, 0.09043, 0.1321, 0.07655, 0.1337, 0.2926, 0.3625, 0.2772, 0.3501, 0.3002, 0.3436, 0.3106, 0.3798, 0.3082, 0.3903, 0.293, 0.3765, 0.3106, 0.3798, 0.3136, 0.3951, 0.3082, 0.3903, 0.09389, 0.08808, 0.09991, 0.1023, 0.08412, 0.08454, 0.08412, 0.08454, 0.08953, 0.09549, 0.07901, 0.09475, 0.2684, 0.1648, 0.2563, 0.1721, 0.266, 0.1619, 0.1807, 0.1526, 0.1853, 0.1528, 0.1796, 0.1575, 0.2593, 0.4248, 0.2525, 0.431, 0.2474, 0.4204, 0.04777, 0.1467, 0.05207, 0.1516, 0.04706, 0.1525, 0.04438, 0.1472, 0.2882, 0.3184, 0.2872, 0.3294, 0.276, 0.3131, 0.04461, 0.122, 0.04088, 0.1188, 0.04814, 0.1197, 0.2088, 0.2929, 0.2158, 0.2974, 0.2151, 0.3021, 0.05737, 0.07458, 0.05131, 0.0679, 0.0653, 0.06339, 0.05737, 0.07458, 0.05144, 0.07817, 0.04672, 0.07089, 0.07183, 0.07722, 0.08215, 0.07755, 0.07805, 0.08497, 0.06112, 0.08377, 0.07995, 0.1368, 0.07486, 0.1483, 0.07221, 0.1259, 0.08341, 0.07833, 0.09241, 0.07361, 0.1002, 0.08544, 0.08341, 0.07833, 0.08277, 0.07044, 0.09241, 0.07361, 0.08277, 0.07044, 0.08432, 0.06362, 0.09241, 0.07361, 0.07942, 0.1545, 0.06782, 0.1541, 0.07486, 0.1483, 0.07942, 0.1545, 0.07332, 0.1629, 0.06782, 0.1541, 0.2068, 0.2742, 0.1953, 0.2754, 0.197, 0.2691, 0.2072, 0.267, 0.2553, 0.2481, 0.2659, 0.2373, 0.2687, 0.2486, 0.2672, 0.04267, 0.2601, 0.04647, 0.2653, 0.04074, 0.196, 0.2873, 0.1953, 0.2754, 0.2016, 0.2816, 0.2077, 0.2998, 0.1256, 0.0663, 0.1276, 0.06956, 0.125, 0.07621, 0.1095, 0.0733, 0.2347, 0.4553, 0.2314, 0.4437, 0.2443, 0.4506, 0.2443, 0.4506, 0.2492, 0.4533, 0.2385, 0.4592, 0.244, 0.09204, 0.2323, 0.08922, 0.2451, 0.08641, 0.2565, 0.04119, 0.2601, 0.04647, 0.2533, 0.04669, 0.2565, 0.04119, 0.2653, 0.04074, 0.2601, 0.04647, 0.2533, 0.04669, 0.2452, 0.04608, 0.2565, 0.04119, 0.263, 0.3467, 0.2687, 0.3589, 0.2621, 0.3653, 0.263, 0.3467, 0.2772, 0.3501, 0.2687, 0.3589, 0.247, 0.3375, 0.2621, 0.3653, 0.2584, 0.3671, 0.07803, 0.1155, 0.06869, 0.1126, 0.07206, 0.105, 0.3003, 0.1076, 0.2988, 0.08581, 0.31, 0.09648, 0.3105, 0.1117, 0.07206, 0.105, 0.07657, 0.0963, 0.07928, 0.105, 0.08643, 0.108, 0.09511, 0.1127, 0.09019, 0.117, 0.09019, 0.117, 0.07717, 0.1146, 0.08643, 0.108, 0.08941, 0.09104, 0.0903, 0.08444, 0.09882, 0.09093, 0.08941, 0.09104, 0.08223, 0.08773, 0.0903, 0.08444, 0.09593, 0.06161, 0.1062, 0.06671, 0.1028, 0.07416, 0.09294, 0.07412, 0.251, 0.4502, 0.2394, 0.442, 0.2465, 0.4458, 0.1251, 0.1465, 0.1115, 0.1233, 0.1252, 0.1423, 0.2393, 0.3289, 0.2437, 0.3219, 0.2452, 0.3353, 0.2452, 0.3353, 0.233, 0.3328, 0.2393, 0.3289, 0.2452, 0.3353, 0.236, 0.3385, 0.233, 0.3328, 0.08715, 0.1038, 0.06457, 0.08329, 0.07731, 0.07896, 0.08715, 0.1038, 0.07731, 0.07896, 0.1115, 0.1233, 0.1073, 0.08999, 0.1033, 0.09991, 0.09882, 0.09093, 0.1073, 0.08999, 0.1203, 0.07948, 0.1132, 0.09459, 0.1203, 0.07948, 0.1194, 0.09035, 0.1132, 0.09459, 0.04925, 0.1732, 0.04772, 0.1795, 0.04112, 0.1693, 0.1062, 0.06671, 0.1095, 0.0733, 0.1028, 0.07416, 0.09701, 0.07762, 0.0785, 0.08179, 0.08573, 0.07741, 0.03719, 0.1283, 0.0346, 0.1333, 0.03009, 0.1263, 0.03429, 0.1243, 0.09294, 0.07412, 0.08573, 0.07741, 0.08798, 0.07075, 0.05804, 0.1064, 0.05674, 0.1171, 0.05092, 0.1129, 0.0477, 0.1007, 0.2016, 0.2816, 0.2068, 0.2742, 0.21, 0.2829, 0.21, 0.2829, 0.2181, 0.2918, 0.2087, 0.2929, 0.2016, 0.2816, 0.2087, 0.2929, 0.2077, 0.2998, 0.2313, 0.3118, 0.2437, 0.3219, 0.2338, 0.3227, 0.2393, 0.3289, 0.233, 0.3328, 0.2338, 0.3227, 0.2452, 0.3086, 0.2437, 0.3219, 0.2385, 0.312, 0.05541, 0.1764, 0.04746, 0.1771, 0.05118, 0.1744, 0.05541, 0.1764, 0.05005, 0.1811, 0.04746, 0.1771, 0.07032, 0.08625, 0.08206, 0.09467, 0.06883, 0.0996, 0.3003, 0.1076, 0.3012, 0.1164, 0.2911, 0.1024, 0.3012, 0.1164, 0.2906, 0.1175, 0.2911, 0.1024, 0.3003, 0.1076, 0.2911, 0.1024, 0.2931, 0.09137, 0.09804, 0.1157, 0.08953, 0.09549, 0.09991, 0.1023, 0.1161, 0.06279, 0.1181, 0.07814, 0.1057, 0.05535, 0.1057, 0.05535, 0.0914, 0.03553, 0.1051, 0.0365, 0.1035, 0.1136, 0.09991, 0.1023, 0.1117, 0.1206, 0.1035, 0.1136, 0.1055, 0.1232, 0.09804, 0.1157, 0.2651, 0.3039, 0.2801, 0.3093, 0.276, 0.3131, 0.2616, 0.3076, 0.05674, 0.1171, 0.06561, 0.1366, 0.05092, 0.1129, 0.05092, 0.1129, 0.04184, 0.09836, 0.0477, 0.1007, 0.2088, 0.2929, 0.2004, 0.2781, 0.2106, 0.2884, 0.2088, 0.2929, 0.2106, 0.2884, 0.2158, 0.2974, 0.2216, 0.4206, 0.2143, 0.3978, 0.2306, 0.4215, 0.2306, 0.4215, 0.2325, 0.4119, 0.2421, 0.4327, 0.2325, 0.4119, 0.254, 0.4439, 0.2421, 0.4327, 0.2325, 0.4119, 0.2525, 0.431, 0.254, 0.4439, 0.1906, 0.1686, 0.1853, 0.1528, 0.1947, 0.168, 0.03918, 0.0932, 0.04908, 0.09928, 0.04102, 0.1047, 0.281, 0.4134, 0.2822, 0.4017, 0.2894, 0.4184, 0.2822, 0.4017, 0.2908, 0.4019, 0.2894, 0.4184, 0.05535, 0.1474, 0.04729, 0.1459, 0.04618, 0.1365, 0.05069, 0.1368, 0.04391, 0.1283, 0.05069, 0.1368, 0.04618, 0.1365, 0.03793, 0.1313, 0.08432, 0.06362, 0.0868, 0.05019, 0.09834, 0.05314, 0.09241, 0.07361, 0.06698, 0.0716, 0.0653, 0.06339, 0.07487, 0.06682, 0.0914, 0.03553, 0.0868, 0.05019, 0.0806, 0.04126, 0.0868, 0.05019, 0.08432, 0.06362, 0.0806, 0.04126, 0.07901, 0.09475, 0.07069, 0.09916, 0.07805, 0.08497, 0.0868, 0.05019, 0.0914, 0.03553, 0.09834, 0.05314, 0.1057, 0.05535, 0.1083, 0.08235, 0.09834, 0.05314, 0.1057, 0.05535, 0.1181, 0.07814, 0.1083, 0.08235, 0.07173, 0.1085, 0.08504, 0.1068, 0.0875, 0.1137, 0.08213, 0.1137, 0.08831, 0.125, 0.07981, 0.1158, 0.08213, 0.1137, 0.09027, 0.1223, 0.08213, 0.1137, 0.07981, 0.1158, 0.07173, 0.1085, 0.0701, 0.1596, 0.07084, 0.1722, 0.052, 0.159, 0.2808, 0.1035, 0.2861, 0.09491, 0.2911, 0.1024, 0.2813, 0.1152, 0.0875, 0.1137, 0.09569, 0.1178, 0.09027, 0.1223, 0.06782, 0.1541, 0.07332, 0.1629, 0.06528, 0.1577, 0.2264, 0.1308, 0.2495, 0.1183, 0.2561, 0.1278, 0.2455, 0.1386, 0.2129, 0.1363, 0.2264, 0.1308, 0.2264, 0.1308, 0.2244, 0.1257, 0.2495, 0.1183, 0.2244, 0.1257, 0.2425, 0.1108, 0.2495, 0.1183, 0.2316, 0.1471, 0.2129, 0.1363, 0.2455, 0.1386, 0.07676, 0.03055, 0.08592, 0.02945, 0.08323, 0.03542, 0.07676, 0.03055, 0.08323, 0.03542, 0.07375, 0.03808, 0.07676, 0.03055, 0.07375, 0.03808, 0.07034, 0.02986, 0.06072, 0.03426, 0.04946, 0.03187, 0.07034, 0.02986, 0.1176, 0.1079, 0.1285, 0.09811, 0.1271, 0.1101, 0.1176, 0.1079, 0.1271, 0.1101, 0.1126, 0.119, 0.1285, 0.09811, 0.1176, 0.1079, 0.1148, 0.1022, 0.1285, 0.09811, 0.1451, 0.09578, 0.1271, 0.1101, 0.1351, 0.1085, 0.1271, 0.1101, 0.1451, 0.09578, 0.1351, 0.1085, 0.1126, 0.119, 0.1271, 0.1101, 0.1127, 0.1523, 0.09043, 0.1321, 0.1115, 0.1233, 0.1266, 0.1707, 0.1241, 0.1848, 0.1088, 0.1675, 0.2234, 0.3166, 0.2338, 0.3227, 0.2286, 0.3235, 0.2234, 0.3166, 0.2313, 0.3118, 0.2338, 0.3227, 0.2286, 0.3235, 0.233, 0.3328, 0.2232, 0.3291, 0.2286, 0.3235, 0.2232, 0.3291, 0.2165, 0.3239, 0.2822, 0.4017, 0.281, 0.4134, 0.2764, 0.4056, 0.2764, 0.4056, 0.281, 0.4134, 0.2789, 0.414, 0.2764, 0.4056, 0.2733, 0.3903, 0.2822, 0.4017, 0.1115, 0.1233, 0.0891, 0.08307, 0.1088, 0.1114, 0.1115, 0.1233, 0.1088, 0.1114, 0.1252, 0.1423, 0.2533, 0.04669, 0.2601, 0.04647, 0.2565, 0.06289, 0.2565, 0.06289, 0.2503, 0.06753, 0.2424, 0.05264, 0.05747, 0.08387, 0.04727, 0.09028, 0.04955, 0.06898, 0.2565, 0.06289, 0.2696, 0.0666, 0.2579, 0.07249, 0.2861, 0.09491, 0.2931, 0.09137, 0.2911, 0.1024, 0.06338, 0.1567, 0.06388, 0.1607, 0.0606, 0.1622, 0.05609, 0.1551, 0.08845, 0.1316, 0.07851, 0.1269, 0.08788, 0.1198, 0.2234, 0.3166, 0.215, 0.3137, 0.2182, 0.3098, 0.2182, 0.3098, 0.2313, 0.3118, 0.2234, 0.3166, 0.07782, 0.1025, 0.08643, 0.108, 0.07717, 0.1146, 0.07031, 0.113, 0.04084, 0.1345, 0.04478, 0.13, 0.04674, 0.1363, 0.04359, 0.1393, 0.09715, 0.1024, 0.09882, 0.09093, 0.1033, 0.09991, 0.08643, 0.108, 0.09715, 0.1024, 0.09511, 0.1127, 0.1305, 0.03464, 0.1348, 0.04331, 0.129, 0.03925, 0.1212, 0.02704, 0.1838, 0.1485, 0.1853, 0.1528, 0.1807, 0.1526, 0.1838, 0.1485, 0.199, 0.1439, 0.1853, 0.1528, 0.3214, 0.1114, 0.3133, 0.1195, 0.3193, 0.1061, 0.3105, 0.1117, 0.31, 0.09648, 0.3193, 0.1061, 0.2423, 0.2999, 0.2285, 0.3013, 0.2386, 0.2989, 0.06031, 0.1805, 0.05759, 0.1856, 0.05935, 0.1775, 0.05759, 0.1856, 0.05261, 0.1871, 0.05935, 0.1775, 0.2285, 0.3013, 0.2423, 0.2999, 0.2412, 0.3051, 0.2313, 0.3118, 0.228, 0.3346, 0.2271, 0.3293, 0.2322, 0.3241, 0.2407, 0.3432, 0.2988, 0.08581, 0.2931, 0.09137, 0.2767, 0.06131, 0.2696, 0.0666, 0.2601, 0.04647, 0.2672, 0.04267, 0.04946, 0.03187, 0.05167, 0.0445, 0.04249, 0.04251, 0.2906, 0.1175, 0.3012, 0.1164, 0.301, 0.1199, 0.2973, 0.1224, 0.1132, 0.09459, 0.1202, 0.09409, 0.1148, 0.1022, 0.1021, 0.109, 0.2696, 0.3698, 0.2781, 0.3852, 0.2619, 0.3744, 0.2781, 0.3852, 0.2822, 0.4017, 0.2733, 0.3903, 0.2696, 0.3698, 0.2796, 0.3666, 0.2824, 0.3812, 0.1202, 0.09409, 0.1328, 0.0838, 0.1415, 0.08845, 0.1285, 0.09811, 0.1148, 0.1022, 0.1202, 0.09409, 0.2762, 0.07237, 0.278, 0.08875, 0.2722, 0.08864, 0.2694, 0.07995, 0.1202, 0.09409, 0.1132, 0.09459, 0.1194, 0.09035, 0.09324, 0.1113, 0.08788, 0.1198, 0.08514, 0.1051, 0.08788, 0.1198, 0.07851, 0.1269, 0.08088, 0.1181, 0.08514, 0.1051, 0.08088, 0.1181, 0.07928, 0.105, 0.2631, 0.03361, 0.2687, 0.03132, 0.2718, 0.03616, 0.2653, 0.04074, 0.1062, 0.06671, 0.09593, 0.06161, 0.1043, 0.05488, 0.1043, 0.05488, 0.1202, 0.05575, 0.1155, 0.06172, 0.211, 0.4045, 0.2157, 0.4196, 0.2061, 0.4104, 0.215, 0.3137, 0.2165, 0.3239, 0.208, 0.3133, 0.2077, 0.2998, 0.215, 0.3137, 0.2028, 0.3079, 0.2394, 0.442, 0.2443, 0.4506, 0.2314, 0.4437, 0.2314, 0.4437, 0.2178, 0.4337, 0.2254, 0.4319, 0.09031, 0.1634, 0.1001, 0.1826, 0.08723, 0.1703, 0.2718, 0.03616, 0.2672, 0.04267, 0.2653, 0.04074, 0.05131, 0.0679, 0.05174, 0.06041, 0.06281, 0.0588, 0.0653, 0.06339, 0.0971, 0.1493, 0.1045, 0.1435, 0.1063, 0.1507, 0.09632, 0.1398, 0.0971, 0.1493, 0.08868, 0.1557, 0.0971, 0.1493, 0.1063, 0.1507, 0.08868, 0.1557, 0.1088, 0.1675, 0.1241, 0.1848, 0.1169, 0.1908, 0.1088, 0.1675, 0.1169, 0.1908, 0.1104, 0.1909, 0.1088, 0.1675, 0.1104, 0.1909, 0.09031, 0.1634, 0.09031, 0.1634, 0.09043, 0.1321, 0.1088, 0.1675, 0.1055, 0.1905, 0.1001, 0.1826, 0.1104, 0.1909, 0.2582, 0.4444, 0.251, 0.4502, 0.254, 0.4439, 0.2582, 0.4444, 0.2525, 0.431, 0.2629, 0.4401, 0.2276, 0.3877, 0.2207, 0.3852, 0.2275, 0.381, 0.05003, 0.1078, 0.04102, 0.1047, 0.04908, 0.09928, 0.05376, 0.05249, 0.06281, 0.0588, 0.05174, 0.06041, 0.04136, 0.1151, 0.04102, 0.1047, 0.05003, 0.1078, 0.04848, 0.1139, 0.2659, 0.2373, 0.2658, 0.2293, 0.2709, 0.2378, 0.2711, 0.2436, 0.04848, 0.1139, 0.04814, 0.1197, 0.04136, 0.1151, 0.2325, 0.4119, 0.2306, 0.4215, 0.2143, 0.3978, 0.08374, 0.169, 0.07332, 0.1629, 0.07942, 0.1545, 0.05044, 0.08612, 0.06457, 0.08329, 0.05692, 0.09611, 0.2711, 0.2436, 0.2747, 0.2535, 0.2687, 0.2486, 0.1906, 0.1686, 0.187, 0.1685, 0.1796, 0.1575, 0.1853, 0.1528, 0.2711, 0.2436, 0.2687, 0.2486, 0.2659, 0.2373, 0.06698, 0.0716, 0.06543, 0.07798, 0.05737, 0.07458, 0.0653, 0.06339, 0.2616, 0.3076, 0.276, 0.3131, 0.2599, 0.3191, 0.07069, 0.09916, 0.06694, 0.1042, 0.04908, 0.09928, 0.07805, 0.08497, 0.07152, 0.1844, 0.07841, 0.1772, 0.07682, 0.1863, 0.07682, 0.1863, 0.07841, 0.1772, 0.08436, 0.1883, 0.3101, 0.4101, 0.3034, 0.4138, 0.2971, 0.4051, 0.3082, 0.3903, 0.0806, 0.04126, 0.08432, 0.06362, 0.07572, 0.04783, 0.199, 0.1439, 0.2129, 0.1363, 0.2316, 0.1471, 0.2216, 0.4206, 0.2205, 0.4246, 0.2157, 0.4196, 0.2216, 0.4206, 0.211, 0.4045, 0.2143, 0.3978, 0.2216, 0.4206, 0.2306, 0.4215, 0.2205, 0.4246, 0.2306, 0.4215, 0.2254, 0.4319, 0.2205, 0.4246, 0.2306, 0.4215, 0.2394, 0.442, 0.2254, 0.4319, 0.07805, 0.08497, 0.08412, 0.08454, 0.07901, 0.09475, 0.2106, 0.2884, 0.2045, 0.2775, 0.2153, 0.2838, 0.2106, 0.2884, 0.2004, 0.2781, 0.2045, 0.2775, 0.2031, 0.1594, 0.2256, 0.1551, 0.216, 0.1673, 0.1947, 0.168, 0.1853, 0.1528, 0.199, 0.1439, 0.2079, 0.3808, 0.217, 0.3716, 0.2207, 0.3852, 0.2104, 0.3967, 0.2079, 0.3808, 0.2207, 0.3852, 0.2143, 0.3978, 0.2079, 0.3808, 0.2104, 0.3967, 0.2043, 0.3929, 0.1927, 0.3946, 0.2043, 0.3929, 0.2104, 0.3967, 0.2016, 0.4048, 0.2043, 0.3929, 0.1927, 0.3946, 0.2009, 0.3839, 0.2971, 0.4051, 0.2894, 0.4184, 0.2908, 0.4019, 0.211, 0.4045, 0.2104, 0.3967, 0.2143, 0.3978, 0.211, 0.4045, 0.2061, 0.4104, 0.2016, 0.4048, 0.2232, 0.3291, 0.233, 0.3328, 0.236, 0.3385])
me_cube.materials.append(mat_material)
me_cube.use_remesh_preserve_volume = False
me_cube.use_remesh_preserve_attributes = False
me_cube.use_mirror_vertex_groups = False
me_cube.update()

# ---- objects
ob_cube = bpy.data.objects.new('Cube', me_cube)

# ---- transforms, parenting, visibility, modifiers, constraints
ob_cube.location = (0.0, 0.0, 0.0)
ob_cube.lock_rotations_4d = False
ob_cube.empty_display_type = 'ARROWS'
ob_cube.lineart.crease_threshold = 0.0

# ---- collection membership
col_collection_1.objects.link(ob_cube)

# ---- scene / render settings (as saved in the file)
scene.frame_start = 1; scene.frame_end = 250; scene.frame_set(1)
scene.render.engine = 'BLENDER_EEVEE_NEXT'
scene.render.resolution_percentage = 50
scene.render.dither_intensity = 0.0
scene.cycles.use_denoising = False
scene.cycles.samples = 128
scene.cycles.sampling_pattern = 'TABULATED_SOBOL'
scene.cycles.light_sampling_threshold = 0.0
scene.cycles.use_adaptive_sampling = False
scene.cycles.use_light_tree = False
scene.cycles.blur_glossy = 0.0
scene.cycles.sample_clamp_indirect = 0.0
scene.view_settings.view_transform = 'Standard'
bpy.context.view_layer.update()

# ---- added for rendering (the .blend has no active camera and no usable light): camera, sun
cam_auto = bpy.data.cameras.new('AutoCamera')
cam_auto.lens = 50.0
cam_auto.sensor_width = 36.0
cam_auto.clip_end = 1000.0
ob_auto_camera = bpy.data.objects.new('AutoCamera', cam_auto)
scene.collection.objects.link(ob_auto_camera)
ob_auto_camera.location = (9.89829, -13.2578, 11.632)
ob_auto_camera.rotation_euler = (1.09748, -7.21219e-08, 0.694738)
scene.camera = ob_auto_camera
light_auto_sun = bpy.data.lights.new('AutoSun', 'SUN')
light_auto_sun.energy = 3.0
light_auto_sun.angle = 0.0523599
ob_auto_sun = bpy.data.objects.new('AutoSun', light_auto_sun)
scene.collection.objects.link(ob_auto_sun)
ob_auto_sun.rotation_euler = (0.872665, 0.174533, 0.523599)
bpy.context.view_layer.update()

